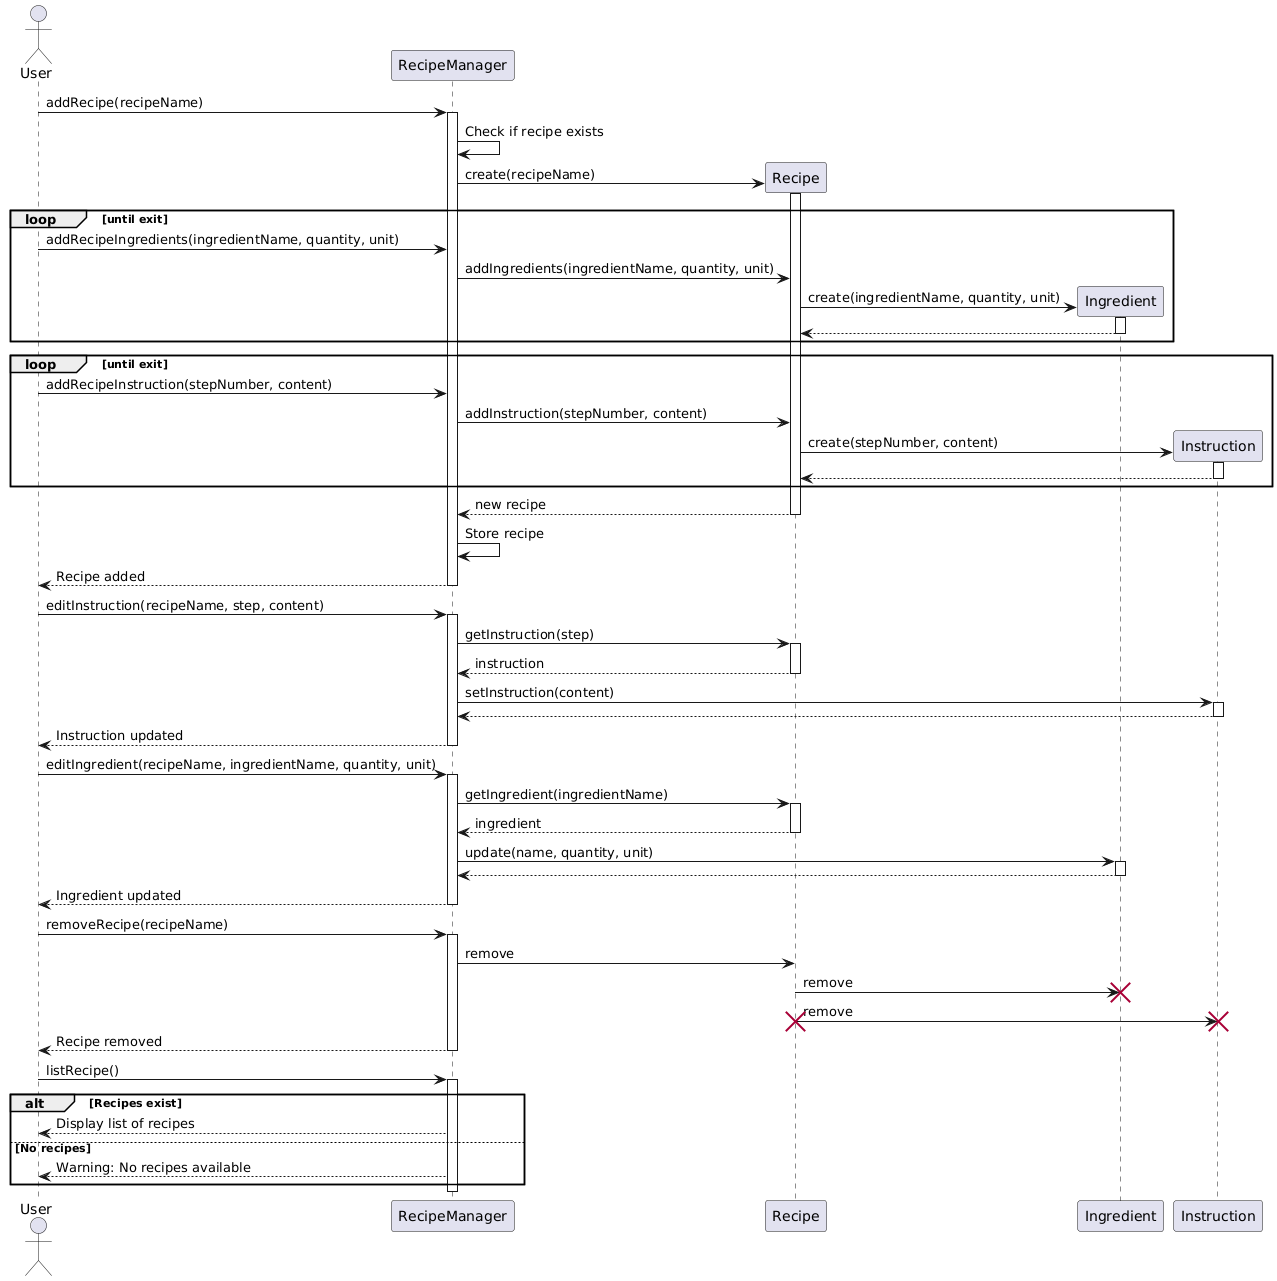

The diagram above was rendered by PlantUML. Its source (embedded in the PNG):
@startuml
actor User
participant RecipeManager
participant Recipe
participant Ingredient
participant Instruction

User -> RecipeManager: addRecipe(recipeName)
activate RecipeManager
RecipeManager -> RecipeManager: Check if recipe exists

create Recipe
RecipeManager -> Recipe: create(recipeName)
activate Recipe
loop until exit
  User -> RecipeManager: addRecipeIngredients(ingredientName, quantity, unit)
  RecipeManager -> Recipe: addIngredients(ingredientName, quantity, unit)
  create Ingredient
  Recipe -> Ingredient: create(ingredientName, quantity, unit)
  activate Ingredient
  Ingredient --> Recipe
  deactivate Ingredient
end
loop until exit
  User -> RecipeManager: addRecipeInstruction(stepNumber, content)
  RecipeManager -> Recipe: addInstruction(stepNumber, content)
  create Instruction
  Recipe -> Instruction: create(stepNumber, content)
  activate Instruction
  Instruction --> Recipe
  deactivate Instruction
end
Recipe --> RecipeManager: new recipe
deactivate Recipe
RecipeManager -> RecipeManager: Store recipe
RecipeManager --> User: Recipe added
deactivate Recipe
deactivate RecipeManager

User -> RecipeManager: editInstruction(recipeName, step, content)
activate RecipeManager
RecipeManager -> Recipe: getInstruction(step)
activate Recipe


Recipe --> RecipeManager: instruction
deactivate Recipe
RecipeManager -> Instruction: setInstruction(content)
activate Instruction
Instruction --> RecipeManager
deactivate Instruction
RecipeManager --> User: Instruction updated
deactivate RecipeManager

User -> RecipeManager: editIngredient(recipeName, ingredientName, quantity, unit)
activate RecipeManager
RecipeManager -> Recipe: getIngredient(ingredientName)
activate Recipe

Recipe --> RecipeManager: ingredient
deactivate Recipe
RecipeManager -> Ingredient: update(name, quantity, unit)
activate Ingredient
Ingredient --> RecipeManager
deactivate Ingredient
RecipeManager --> User: Ingredient updated
deactivate RecipeManager

User -> RecipeManager: removeRecipe(recipeName)
activate RecipeManager
RecipeManager -> Recipe: remove
Recipe -> Ingredient: remove
destroy Ingredient
Recipe -> Instruction: remove
destroy Instruction
destroy Recipe
RecipeManager --> User: Recipe removed
deactivate RecipeManager

User -> RecipeManager: listRecipe()
activate RecipeManager
alt Recipes exist
    RecipeManager --> User: Display list of recipes
else No recipes
    RecipeManager --> User: Warning: No recipes available
end
deactivate RecipeManager
@enduml